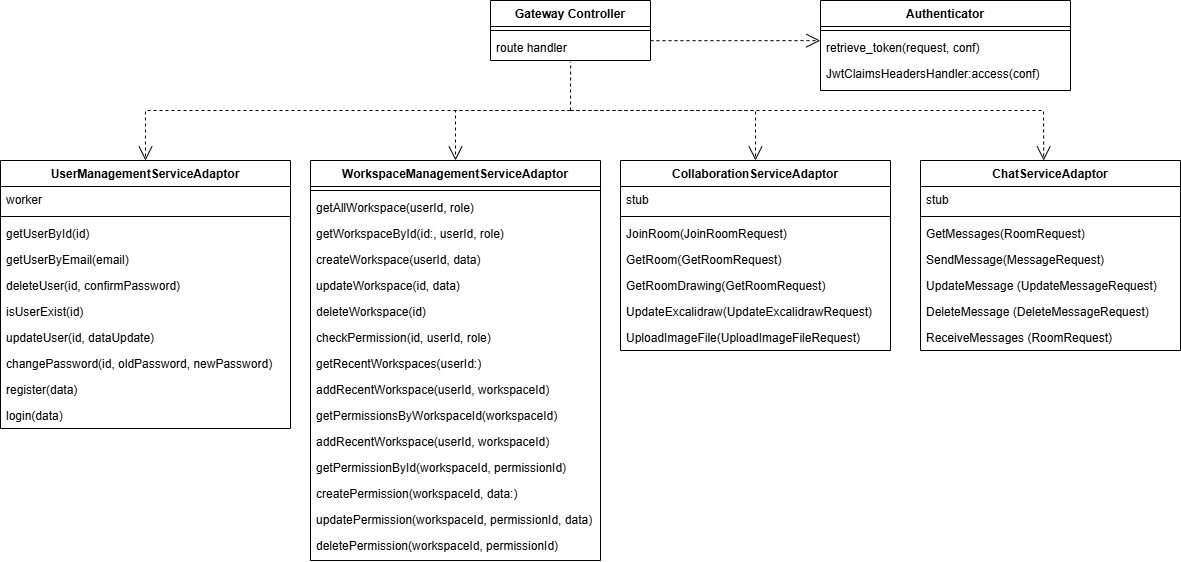

The diagram above was exported from draw.io. Its source (the exported page's mxGraphModel, read from the mxfile embedded in the PNG):
<mxGraphModel dx="2762" dy="800" grid="1" gridSize="10" guides="1" tooltips="1" connect="1" arrows="1" fold="1" page="1" pageScale="1" pageWidth="1200" pageHeight="1600" math="0" shadow="0">
  <root>
    <mxCell id="0" />
    <mxCell id="1" parent="0" />
    <mxCell id="cp1FpYWAmrhw8xUB-2T8-1" value="Gateway Controller" style="swimlane;fontStyle=1;align=center;verticalAlign=top;childLayout=stackLayout;horizontal=1;startSize=26;horizontalStack=0;resizeParent=1;resizeLast=0;collapsible=1;marginBottom=0;rounded=0;shadow=0;strokeWidth=1;fontFamily=Helvetica;" parent="1" vertex="1">
      <mxGeometry x="200" y="150" width="160" height="60" as="geometry">
        <mxRectangle x="230" y="140" width="160" height="26" as="alternateBounds" />
      </mxGeometry>
    </mxCell>
    <mxCell id="cp1FpYWAmrhw8xUB-2T8-8" value="" style="line;html=1;strokeWidth=1;align=left;verticalAlign=middle;spacingTop=-1;spacingLeft=3;spacingRight=3;rotatable=0;labelPosition=right;points=[];portConstraint=eastwest;" parent="cp1FpYWAmrhw8xUB-2T8-1" vertex="1">
      <mxGeometry y="26" width="160" height="8" as="geometry" />
    </mxCell>
    <mxCell id="cp1FpYWAmrhw8xUB-2T8-2" value="route handler" style="text;align=left;verticalAlign=top;spacingLeft=4;spacingRight=4;overflow=hidden;rotatable=0;points=[[0,0.5],[1,0.5]];portConstraint=eastwest;" parent="cp1FpYWAmrhw8xUB-2T8-1" vertex="1">
      <mxGeometry y="34" width="160" height="26" as="geometry" />
    </mxCell>
    <mxCell id="b15IO_Hs7szmLOJKJdS5-1" value="Authenticator" style="swimlane;fontStyle=1;align=center;verticalAlign=top;childLayout=stackLayout;horizontal=1;startSize=26;horizontalStack=0;resizeParent=1;resizeLast=0;collapsible=1;marginBottom=0;rounded=0;shadow=0;strokeWidth=1;fontFamily=Helvetica;" parent="1" vertex="1">
      <mxGeometry x="530" y="150" width="250" height="90" as="geometry">
        <mxRectangle x="230" y="140" width="160" height="26" as="alternateBounds" />
      </mxGeometry>
    </mxCell>
    <mxCell id="b15IO_Hs7szmLOJKJdS5-8" value="" style="line;html=1;strokeWidth=1;align=left;verticalAlign=middle;spacingTop=-1;spacingLeft=3;spacingRight=3;rotatable=0;labelPosition=right;points=[];portConstraint=eastwest;" parent="b15IO_Hs7szmLOJKJdS5-1" vertex="1">
      <mxGeometry y="26" width="250" height="8" as="geometry" />
    </mxCell>
    <mxCell id="b15IO_Hs7szmLOJKJdS5-2" value="retrieve_token(request, conf)" style="text;align=left;verticalAlign=top;spacingLeft=4;spacingRight=4;overflow=hidden;rotatable=0;points=[[0,0.5],[1,0.5]];portConstraint=eastwest;" parent="b15IO_Hs7szmLOJKJdS5-1" vertex="1">
      <mxGeometry y="34" width="250" height="26" as="geometry" />
    </mxCell>
    <mxCell id="b15IO_Hs7szmLOJKJdS5-9" value="JwtClaimsHeadersHandler:access(conf)" style="text;align=left;verticalAlign=top;spacingLeft=4;spacingRight=4;overflow=hidden;rotatable=0;points=[[0,0.5],[1,0.5]];portConstraint=eastwest;" parent="b15IO_Hs7szmLOJKJdS5-1" vertex="1">
      <mxGeometry y="60" width="250" height="26" as="geometry" />
    </mxCell>
    <mxCell id="bL84RQ4bCFHL69zJLce6-1" value="" style="endArrow=open;endSize=12;dashed=1;html=1;rounded=0;entryX=-0.001;entryY=0.236;entryDx=0;entryDy=0;entryPerimeter=0;exitX=1;exitY=0.238;exitDx=0;exitDy=0;exitPerimeter=0;" parent="1" source="cp1FpYWAmrhw8xUB-2T8-2" target="b15IO_Hs7szmLOJKJdS5-2" edge="1">
      <mxGeometry width="160" relative="1" as="geometry">
        <mxPoint x="360" y="190" as="sourcePoint" />
        <mxPoint x="480" y="190" as="targetPoint" />
      </mxGeometry>
    </mxCell>
    <mxCell id="bL84RQ4bCFHL69zJLce6-2" value="UserManagementServiceAdaptor" style="swimlane;fontStyle=1;align=center;verticalAlign=top;childLayout=stackLayout;horizontal=1;startSize=26;horizontalStack=0;resizeParent=1;resizeLast=0;collapsible=1;marginBottom=0;rounded=0;shadow=0;strokeWidth=1;fontFamily=Helvetica;" parent="1" vertex="1">
      <mxGeometry x="-290" y="310" width="290" height="268" as="geometry">
        <mxRectangle x="230" y="140" width="160" height="26" as="alternateBounds" />
      </mxGeometry>
    </mxCell>
    <mxCell id="NSaQ2DUh2OqSIq19WkZD-3" value="worker" style="text;align=left;verticalAlign=top;spacingLeft=4;spacingRight=4;overflow=hidden;rotatable=0;points=[[0,0.5],[1,0.5]];portConstraint=eastwest;" vertex="1" parent="bL84RQ4bCFHL69zJLce6-2">
      <mxGeometry y="26" width="290" height="26" as="geometry" />
    </mxCell>
    <mxCell id="bL84RQ4bCFHL69zJLce6-3" value="" style="line;html=1;strokeWidth=1;align=left;verticalAlign=middle;spacingTop=-1;spacingLeft=3;spacingRight=3;rotatable=0;labelPosition=right;points=[];portConstraint=eastwest;" parent="bL84RQ4bCFHL69zJLce6-2" vertex="1">
      <mxGeometry y="52" width="290" height="8" as="geometry" />
    </mxCell>
    <mxCell id="bL84RQ4bCFHL69zJLce6-4" value="getUserById(id)" style="text;align=left;verticalAlign=top;spacingLeft=4;spacingRight=4;overflow=hidden;rotatable=0;points=[[0,0.5],[1,0.5]];portConstraint=eastwest;" parent="bL84RQ4bCFHL69zJLce6-2" vertex="1">
      <mxGeometry y="60" width="290" height="26" as="geometry" />
    </mxCell>
    <mxCell id="qWdoUNOBJsSycYhFIOff-1" value="getUserByEmail(email)" style="text;align=left;verticalAlign=top;spacingLeft=4;spacingRight=4;overflow=hidden;rotatable=0;points=[[0,0.5],[1,0.5]];portConstraint=eastwest;" parent="bL84RQ4bCFHL69zJLce6-2" vertex="1">
      <mxGeometry y="86" width="290" height="26" as="geometry" />
    </mxCell>
    <mxCell id="qWdoUNOBJsSycYhFIOff-2" value="deleteUser(id, confirmPassword)" style="text;align=left;verticalAlign=top;spacingLeft=4;spacingRight=4;overflow=hidden;rotatable=0;points=[[0,0.5],[1,0.5]];portConstraint=eastwest;" parent="bL84RQ4bCFHL69zJLce6-2" vertex="1">
      <mxGeometry y="112" width="290" height="26" as="geometry" />
    </mxCell>
    <mxCell id="qWdoUNOBJsSycYhFIOff-3" value="isUserExist(id)" style="text;align=left;verticalAlign=top;spacingLeft=4;spacingRight=4;overflow=hidden;rotatable=0;points=[[0,0.5],[1,0.5]];portConstraint=eastwest;" parent="bL84RQ4bCFHL69zJLce6-2" vertex="1">
      <mxGeometry y="138" width="290" height="26" as="geometry" />
    </mxCell>
    <mxCell id="qWdoUNOBJsSycYhFIOff-4" value="updateUser(id, dataUpdate)" style="text;align=left;verticalAlign=top;spacingLeft=4;spacingRight=4;overflow=hidden;rotatable=0;points=[[0,0.5],[1,0.5]];portConstraint=eastwest;" parent="bL84RQ4bCFHL69zJLce6-2" vertex="1">
      <mxGeometry y="164" width="290" height="26" as="geometry" />
    </mxCell>
    <mxCell id="qWdoUNOBJsSycYhFIOff-5" value="changePassword(id, oldPassword, newPassword)" style="text;align=left;verticalAlign=top;spacingLeft=4;spacingRight=4;overflow=hidden;rotatable=0;points=[[0,0.5],[1,0.5]];portConstraint=eastwest;" parent="bL84RQ4bCFHL69zJLce6-2" vertex="1">
      <mxGeometry y="190" width="290" height="26" as="geometry" />
    </mxCell>
    <mxCell id="qWdoUNOBJsSycYhFIOff-6" value="register(data)" style="text;align=left;verticalAlign=top;spacingLeft=4;spacingRight=4;overflow=hidden;rotatable=0;points=[[0,0.5],[1,0.5]];portConstraint=eastwest;" parent="bL84RQ4bCFHL69zJLce6-2" vertex="1">
      <mxGeometry y="216" width="290" height="26" as="geometry" />
    </mxCell>
    <mxCell id="qWdoUNOBJsSycYhFIOff-7" value="login(data)" style="text;align=left;verticalAlign=top;spacingLeft=4;spacingRight=4;overflow=hidden;rotatable=0;points=[[0,0.5],[1,0.5]];portConstraint=eastwest;" parent="bL84RQ4bCFHL69zJLce6-2" vertex="1">
      <mxGeometry y="242" width="290" height="26" as="geometry" />
    </mxCell>
    <mxCell id="5Dr8arAav1UZR9jiid9m-1" value="WorkspaceManagementServiceAdaptor" style="swimlane;fontStyle=1;align=center;verticalAlign=top;childLayout=stackLayout;horizontal=1;startSize=26;horizontalStack=0;resizeParent=1;resizeLast=0;collapsible=1;marginBottom=0;rounded=0;shadow=0;strokeWidth=1;fontFamily=Helvetica;" parent="1" vertex="1">
      <mxGeometry x="20" y="310" width="290" height="400" as="geometry">
        <mxRectangle x="40" y="330" width="160" height="26" as="alternateBounds" />
      </mxGeometry>
    </mxCell>
    <mxCell id="5Dr8arAav1UZR9jiid9m-2" value="" style="line;html=1;strokeWidth=1;align=left;verticalAlign=middle;spacingTop=-1;spacingLeft=3;spacingRight=3;rotatable=0;labelPosition=right;points=[];portConstraint=eastwest;" parent="5Dr8arAav1UZR9jiid9m-1" vertex="1">
      <mxGeometry y="26" width="290" height="8" as="geometry" />
    </mxCell>
    <mxCell id="5Dr8arAav1UZR9jiid9m-3" value="getAllWorkspace(userId, role)" style="text;align=left;verticalAlign=top;spacingLeft=4;spacingRight=4;overflow=hidden;rotatable=0;points=[[0,0.5],[1,0.5]];portConstraint=eastwest;" parent="5Dr8arAav1UZR9jiid9m-1" vertex="1">
      <mxGeometry y="34" width="290" height="26" as="geometry" />
    </mxCell>
    <mxCell id="M0MCjqlbknSk374EJI8z-1" value="getWorkspaceById(id:, userId, role)" style="text;align=left;verticalAlign=top;spacingLeft=4;spacingRight=4;overflow=hidden;rotatable=0;points=[[0,0.5],[1,0.5]];portConstraint=eastwest;" parent="5Dr8arAav1UZR9jiid9m-1" vertex="1">
      <mxGeometry y="60" width="290" height="26" as="geometry" />
    </mxCell>
    <mxCell id="M0MCjqlbknSk374EJI8z-2" value="createWorkspace(userId, data)" style="text;align=left;verticalAlign=top;spacingLeft=4;spacingRight=4;overflow=hidden;rotatable=0;points=[[0,0.5],[1,0.5]];portConstraint=eastwest;" parent="5Dr8arAav1UZR9jiid9m-1" vertex="1">
      <mxGeometry y="86" width="290" height="26" as="geometry" />
    </mxCell>
    <mxCell id="M0MCjqlbknSk374EJI8z-3" value="updateWorkspace(id, data)" style="text;align=left;verticalAlign=top;spacingLeft=4;spacingRight=4;overflow=hidden;rotatable=0;points=[[0,0.5],[1,0.5]];portConstraint=eastwest;" parent="5Dr8arAav1UZR9jiid9m-1" vertex="1">
      <mxGeometry y="112" width="290" height="26" as="geometry" />
    </mxCell>
    <mxCell id="M0MCjqlbknSk374EJI8z-4" value="deleteWorkspace(id)" style="text;align=left;verticalAlign=top;spacingLeft=4;spacingRight=4;overflow=hidden;rotatable=0;points=[[0,0.5],[1,0.5]];portConstraint=eastwest;" parent="5Dr8arAav1UZR9jiid9m-1" vertex="1">
      <mxGeometry y="138" width="290" height="26" as="geometry" />
    </mxCell>
    <mxCell id="M0MCjqlbknSk374EJI8z-5" value="checkPermission(id, userId, role)" style="text;align=left;verticalAlign=top;spacingLeft=4;spacingRight=4;overflow=hidden;rotatable=0;points=[[0,0.5],[1,0.5]];portConstraint=eastwest;" parent="5Dr8arAav1UZR9jiid9m-1" vertex="1">
      <mxGeometry y="164" width="290" height="26" as="geometry" />
    </mxCell>
    <mxCell id="M0MCjqlbknSk374EJI8z-6" value="getRecentWorkspaces(userId:)" style="text;align=left;verticalAlign=top;spacingLeft=4;spacingRight=4;overflow=hidden;rotatable=0;points=[[0,0.5],[1,0.5]];portConstraint=eastwest;" parent="5Dr8arAav1UZR9jiid9m-1" vertex="1">
      <mxGeometry y="190" width="290" height="26" as="geometry" />
    </mxCell>
    <mxCell id="M0MCjqlbknSk374EJI8z-7" value="addRecentWorkspace(userId, workspaceId)" style="text;align=left;verticalAlign=top;spacingLeft=4;spacingRight=4;overflow=hidden;rotatable=0;points=[[0,0.5],[1,0.5]];portConstraint=eastwest;" parent="5Dr8arAav1UZR9jiid9m-1" vertex="1">
      <mxGeometry y="216" width="290" height="26" as="geometry" />
    </mxCell>
    <mxCell id="M0MCjqlbknSk374EJI8z-10" value="getPermissionsByWorkspaceId(workspaceId)" style="text;align=left;verticalAlign=top;spacingLeft=4;spacingRight=4;overflow=hidden;rotatable=0;points=[[0,0.5],[1,0.5]];portConstraint=eastwest;" parent="5Dr8arAav1UZR9jiid9m-1" vertex="1">
      <mxGeometry y="242" width="290" height="26" as="geometry" />
    </mxCell>
    <mxCell id="M0MCjqlbknSk374EJI8z-11" value="addRecentWorkspace(userId, workspaceId)" style="text;align=left;verticalAlign=top;spacingLeft=4;spacingRight=4;overflow=hidden;rotatable=0;points=[[0,0.5],[1,0.5]];portConstraint=eastwest;" parent="5Dr8arAav1UZR9jiid9m-1" vertex="1">
      <mxGeometry y="268" width="290" height="26" as="geometry" />
    </mxCell>
    <mxCell id="M0MCjqlbknSk374EJI8z-12" value="getPermissionById(workspaceId, permissionId)" style="text;align=left;verticalAlign=top;spacingLeft=4;spacingRight=4;overflow=hidden;rotatable=0;points=[[0,0.5],[1,0.5]];portConstraint=eastwest;" parent="5Dr8arAav1UZR9jiid9m-1" vertex="1">
      <mxGeometry y="294" width="290" height="26" as="geometry" />
    </mxCell>
    <mxCell id="M0MCjqlbknSk374EJI8z-13" value="createPermission(workspaceId, data:)" style="text;align=left;verticalAlign=top;spacingLeft=4;spacingRight=4;overflow=hidden;rotatable=0;points=[[0,0.5],[1,0.5]];portConstraint=eastwest;" parent="5Dr8arAav1UZR9jiid9m-1" vertex="1">
      <mxGeometry y="320" width="290" height="26" as="geometry" />
    </mxCell>
    <mxCell id="M0MCjqlbknSk374EJI8z-14" value="updatePermission(workspaceId, permissionId, data)" style="text;align=left;verticalAlign=top;spacingLeft=4;spacingRight=4;overflow=hidden;rotatable=0;points=[[0,0.5],[1,0.5]];portConstraint=eastwest;" parent="5Dr8arAav1UZR9jiid9m-1" vertex="1">
      <mxGeometry y="346" width="290" height="26" as="geometry" />
    </mxCell>
    <mxCell id="M0MCjqlbknSk374EJI8z-15" value="deletePermission(workspaceId, permissionId)" style="text;align=left;verticalAlign=top;spacingLeft=4;spacingRight=4;overflow=hidden;rotatable=0;points=[[0,0.5],[1,0.5]];portConstraint=eastwest;" parent="5Dr8arAav1UZR9jiid9m-1" vertex="1">
      <mxGeometry y="372" width="290" height="26" as="geometry" />
    </mxCell>
    <mxCell id="5Dr8arAav1UZR9jiid9m-4" value="CollaborationServiceAdaptor" style="swimlane;fontStyle=1;align=center;verticalAlign=top;childLayout=stackLayout;horizontal=1;startSize=26;horizontalStack=0;resizeParent=1;resizeLast=0;collapsible=1;marginBottom=0;rounded=0;shadow=0;strokeWidth=1;fontFamily=Helvetica;" parent="1" vertex="1">
      <mxGeometry x="330" y="310" width="270" height="190" as="geometry">
        <mxRectangle x="230" y="140" width="160" height="26" as="alternateBounds" />
      </mxGeometry>
    </mxCell>
    <mxCell id="NSaQ2DUh2OqSIq19WkZD-1" value="stub" style="text;align=left;verticalAlign=top;spacingLeft=4;spacingRight=4;overflow=hidden;rotatable=0;points=[[0,0.5],[1,0.5]];portConstraint=eastwest;" vertex="1" parent="5Dr8arAav1UZR9jiid9m-4">
      <mxGeometry y="26" width="270" height="26" as="geometry" />
    </mxCell>
    <mxCell id="5Dr8arAav1UZR9jiid9m-5" value="" style="line;html=1;strokeWidth=1;align=left;verticalAlign=middle;spacingTop=-1;spacingLeft=3;spacingRight=3;rotatable=0;labelPosition=right;points=[];portConstraint=eastwest;" parent="5Dr8arAav1UZR9jiid9m-4" vertex="1">
      <mxGeometry y="52" width="270" height="8" as="geometry" />
    </mxCell>
    <mxCell id="5Dr8arAav1UZR9jiid9m-6" value="JoinRoom(JoinRoomRequest)" style="text;align=left;verticalAlign=top;spacingLeft=4;spacingRight=4;overflow=hidden;rotatable=0;points=[[0,0.5],[1,0.5]];portConstraint=eastwest;" parent="5Dr8arAav1UZR9jiid9m-4" vertex="1">
      <mxGeometry y="60" width="270" height="26" as="geometry" />
    </mxCell>
    <mxCell id="n-mA1tAuJl64h6XvEZ3x-5" value="GetRoom(GetRoomRequest)" style="text;align=left;verticalAlign=top;spacingLeft=4;spacingRight=4;overflow=hidden;rotatable=0;points=[[0,0.5],[1,0.5]];portConstraint=eastwest;" parent="5Dr8arAav1UZR9jiid9m-4" vertex="1">
      <mxGeometry y="86" width="270" height="26" as="geometry" />
    </mxCell>
    <mxCell id="n-mA1tAuJl64h6XvEZ3x-6" value="GetRoomDrawing(GetRoomRequest)" style="text;align=left;verticalAlign=top;spacingLeft=4;spacingRight=4;overflow=hidden;rotatable=0;points=[[0,0.5],[1,0.5]];portConstraint=eastwest;" parent="5Dr8arAav1UZR9jiid9m-4" vertex="1">
      <mxGeometry y="112" width="270" height="26" as="geometry" />
    </mxCell>
    <mxCell id="n-mA1tAuJl64h6XvEZ3x-7" value="UpdateExcalidraw(UpdateExcalidrawRequest)" style="text;align=left;verticalAlign=top;spacingLeft=4;spacingRight=4;overflow=hidden;rotatable=0;points=[[0,0.5],[1,0.5]];portConstraint=eastwest;" parent="5Dr8arAav1UZR9jiid9m-4" vertex="1">
      <mxGeometry y="138" width="270" height="26" as="geometry" />
    </mxCell>
    <mxCell id="n-mA1tAuJl64h6XvEZ3x-8" value="UploadImageFile(UploadImageFileRequest)" style="text;align=left;verticalAlign=top;spacingLeft=4;spacingRight=4;overflow=hidden;rotatable=0;points=[[0,0.5],[1,0.5]];portConstraint=eastwest;" parent="5Dr8arAav1UZR9jiid9m-4" vertex="1">
      <mxGeometry y="164" width="270" height="26" as="geometry" />
    </mxCell>
    <mxCell id="5Dr8arAav1UZR9jiid9m-7" value="ChatServiceAdaptor" style="swimlane;fontStyle=1;align=center;verticalAlign=top;childLayout=stackLayout;horizontal=1;startSize=26;horizontalStack=0;resizeParent=1;resizeLast=0;collapsible=1;marginBottom=0;rounded=0;shadow=0;strokeWidth=1;fontFamily=Helvetica;" parent="1" vertex="1">
      <mxGeometry x="630" y="310" width="260" height="190" as="geometry">
        <mxRectangle x="230" y="140" width="160" height="26" as="alternateBounds" />
      </mxGeometry>
    </mxCell>
    <mxCell id="NSaQ2DUh2OqSIq19WkZD-2" value="stub" style="text;align=left;verticalAlign=top;spacingLeft=4;spacingRight=4;overflow=hidden;rotatable=0;points=[[0,0.5],[1,0.5]];portConstraint=eastwest;" vertex="1" parent="5Dr8arAav1UZR9jiid9m-7">
      <mxGeometry y="26" width="260" height="26" as="geometry" />
    </mxCell>
    <mxCell id="5Dr8arAav1UZR9jiid9m-8" value="" style="line;html=1;strokeWidth=1;align=left;verticalAlign=middle;spacingTop=-1;spacingLeft=3;spacingRight=3;rotatable=0;labelPosition=right;points=[];portConstraint=eastwest;" parent="5Dr8arAav1UZR9jiid9m-7" vertex="1">
      <mxGeometry y="52" width="260" height="8" as="geometry" />
    </mxCell>
    <mxCell id="5Dr8arAav1UZR9jiid9m-9" value="GetMessages(RoomRequest)" style="text;align=left;verticalAlign=top;spacingLeft=4;spacingRight=4;overflow=hidden;rotatable=0;points=[[0,0.5],[1,0.5]];portConstraint=eastwest;" parent="5Dr8arAav1UZR9jiid9m-7" vertex="1">
      <mxGeometry y="60" width="260" height="26" as="geometry" />
    </mxCell>
    <mxCell id="n-mA1tAuJl64h6XvEZ3x-1" value="SendMessage(MessageRequest)" style="text;align=left;verticalAlign=top;spacingLeft=4;spacingRight=4;overflow=hidden;rotatable=0;points=[[0,0.5],[1,0.5]];portConstraint=eastwest;" parent="5Dr8arAav1UZR9jiid9m-7" vertex="1">
      <mxGeometry y="86" width="260" height="26" as="geometry" />
    </mxCell>
    <mxCell id="n-mA1tAuJl64h6XvEZ3x-2" value="UpdateMessage (UpdateMessageRequest)" style="text;align=left;verticalAlign=top;spacingLeft=4;spacingRight=4;overflow=hidden;rotatable=0;points=[[0,0.5],[1,0.5]];portConstraint=eastwest;" parent="5Dr8arAav1UZR9jiid9m-7" vertex="1">
      <mxGeometry y="112" width="260" height="26" as="geometry" />
    </mxCell>
    <mxCell id="n-mA1tAuJl64h6XvEZ3x-3" value="DeleteMessage (DeleteMessageRequest)" style="text;align=left;verticalAlign=top;spacingLeft=4;spacingRight=4;overflow=hidden;rotatable=0;points=[[0,0.5],[1,0.5]];portConstraint=eastwest;" parent="5Dr8arAav1UZR9jiid9m-7" vertex="1">
      <mxGeometry y="138" width="260" height="26" as="geometry" />
    </mxCell>
    <mxCell id="n-mA1tAuJl64h6XvEZ3x-4" value="ReceiveMessages (RoomRequest)" style="text;align=left;verticalAlign=top;spacingLeft=4;spacingRight=4;overflow=hidden;rotatable=0;points=[[0,0.5],[1,0.5]];portConstraint=eastwest;" parent="5Dr8arAav1UZR9jiid9m-7" vertex="1">
      <mxGeometry y="164" width="260" height="26" as="geometry" />
    </mxCell>
    <mxCell id="l8WVVzRGXUnR61fjSUmZ-1" value="" style="endArrow=none;dashed=1;html=1;rounded=0;entryX=0.501;entryY=1.053;entryDx=0;entryDy=0;entryPerimeter=0;" parent="1" target="cp1FpYWAmrhw8xUB-2T8-2" edge="1">
      <mxGeometry width="50" height="50" relative="1" as="geometry">
        <mxPoint x="280" y="260" as="sourcePoint" />
        <mxPoint x="440" y="330" as="targetPoint" />
      </mxGeometry>
    </mxCell>
    <mxCell id="l8WVVzRGXUnR61fjSUmZ-3" value="" style="endArrow=open;endSize=12;dashed=1;html=1;rounded=0;entryX=0.5;entryY=0;entryDx=0;entryDy=0;" parent="1" target="bL84RQ4bCFHL69zJLce6-2" edge="1">
      <mxGeometry width="160" relative="1" as="geometry">
        <mxPoint x="280" y="260" as="sourcePoint" />
        <mxPoint x="-60" y="260" as="targetPoint" />
        <Array as="points">
          <mxPoint x="-145" y="260" />
        </Array>
      </mxGeometry>
    </mxCell>
    <mxCell id="l8WVVzRGXUnR61fjSUmZ-4" value="" style="endArrow=open;endSize=12;dashed=1;html=1;rounded=0;entryX=0.5;entryY=0;entryDx=0;entryDy=0;" parent="1" target="5Dr8arAav1UZR9jiid9m-1" edge="1">
      <mxGeometry width="160" relative="1" as="geometry">
        <mxPoint x="280" y="260" as="sourcePoint" />
        <mxPoint x="510" y="200" as="targetPoint" />
        <Array as="points">
          <mxPoint x="165" y="260" />
        </Array>
      </mxGeometry>
    </mxCell>
    <mxCell id="l8WVVzRGXUnR61fjSUmZ-5" value="" style="endArrow=open;endSize=12;dashed=1;html=1;rounded=0;entryX=0.5;entryY=0;entryDx=0;entryDy=0;" parent="1" target="5Dr8arAav1UZR9jiid9m-4" edge="1">
      <mxGeometry width="160" relative="1" as="geometry">
        <mxPoint x="280" y="260" as="sourcePoint" />
        <mxPoint x="185" y="320" as="targetPoint" />
        <Array as="points">
          <mxPoint x="465" y="260" />
        </Array>
      </mxGeometry>
    </mxCell>
    <mxCell id="l8WVVzRGXUnR61fjSUmZ-6" value="" style="endArrow=open;endSize=12;dashed=1;html=1;rounded=0;entryX=0.474;entryY=0;entryDx=0;entryDy=0;entryPerimeter=0;" parent="1" target="5Dr8arAav1UZR9jiid9m-7" edge="1">
      <mxGeometry width="160" relative="1" as="geometry">
        <mxPoint x="280" y="260" as="sourcePoint" />
        <mxPoint x="540" y="200" as="targetPoint" />
        <Array as="points">
          <mxPoint x="753" y="260" />
        </Array>
      </mxGeometry>
    </mxCell>
  </root>
</mxGraphModel>